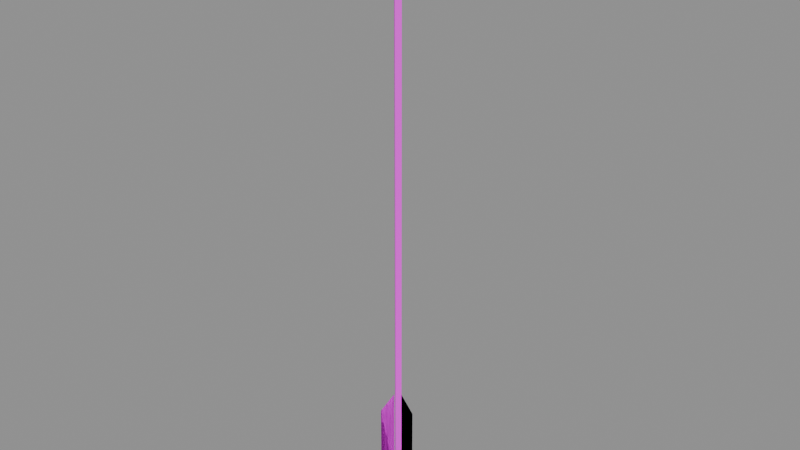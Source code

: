 # Source: fx.arrow.3.blend  (saved by Blender 5.2.45; exported with 4.5.12 LTS)
import bpy
from mathutils import Matrix  # noqa: F401  (used for matrix-valued properties, if any)

bpy.ops.wm.read_factory_settings(use_empty=True)
scene = bpy.context.scene
scene.name = 'Scene'

# ---- images (referenced by path relative to the original .blend; pixels are not part of the script)
import os
ASSET_DIR = os.environ.get("B2B_ASSET_DIR", "")  # directory of the original .blend (textures are referenced by path, not embedded)
HERE = os.path.dirname(os.path.abspath(__file__))  # packed textures are extracted next to this script under _unpacked/

def load_image(name, relpath, width, height, colorspace="sRGB"):
    """Load a texture the original file referenced (path relative to the .blend, or extracted next to this script)."""
    p = next((c for c in (os.path.join(HERE, relpath), os.path.join(ASSET_DIR, relpath)) if relpath and os.path.exists(c)), "")
    if p:
        img = bpy.data.images.load(p, check_existing=True)
        img.name = name
    else:  # same state as the original file: an image datablock whose file is absent (Cycles renders it pink)
        img = bpy.data.images.new(name, width, height)
        img.source = "FILE"
        img.filepath = "//" + (relpath or name)
    img.colorspace_settings.name = colorspace
    return img
img_palette_png = load_image('palette.png', 'palette.png', 1024, 1024, 'sRGB')

# ---- materials (node trees are filled in below, after node groups)
mat_palette = bpy.data.materials.new('palette')

# ---- material node trees
mat_palette.use_nodes = True; mat_palette.node_tree.nodes.clear()
_N = mat_palette.node_tree.nodes; _L = mat_palette.node_tree.links
n0 = _N.new('ShaderNodeBsdfPrincipled'); n0.name = 'Principled BSDF'; n0.location = (-200, 100)
n0.inputs[10].default_value = 0.005
n1 = _N.new('ShaderNodeOutputMaterial'); n1.name = 'Material Output'; n1.location = (200, 100)
n2 = _N.new('ShaderNodeTexImage'); n2.name = 'Image Texture'; n2.location = (0, 0)
n2.image = img_palette_png
n2.interpolation = 'Closest'
_L.new(n0.outputs[0], n1.inputs[0])
_L.new(n2.outputs[0], n0.inputs[0])
n1.is_active_output = True

# ---- meshes
me_arrow = bpy.data.meshes.new('arrow')
me_arrow.from_pydata([(0.0, 0.022, 0.68), (0.005, 0.0, 0.15), (0.0, 0.005, 0.0), (0.0, 0.005, 0.68), (0.005, 0.0, 0.0), (0.005, 0.0, 0.68), (0.0, -0.005, 0.0), (0.0, -0.005, 0.68), (-0.005, 0.0, 0.0), (-0.005, 0.0, 0.68), (0.0, 0.022, 0.68), (0.0, 0.0, 0.665), (0.01905, -0.011, 0.68), (0.005, 0.0, 0.03), (-0.01905, -0.011, 0.68), (0.0, 0.0, 0.75), (0.022, 0.0, 0.13), (0.01905, -0.011, 0.68), (0.022, 0.0, 0.05), (-0.01905, -0.011, 0.68), (0.005, 0.0, 0.03), (0.022, 0.0, 0.05), (0.022, 0.0, 0.13), (0.005, 0.0, 0.15), (-0.0025, 0.00433, 0.03), (-0.011, 0.01905, 0.05), (-0.011, 0.01905, 0.13), (-0.0025, 0.00433, 0.15), (-0.0025, 0.00433, 0.03), (-0.011, 0.01905, 0.05), (-0.011, 0.01905, 0.13), (-0.0025, 0.00433, 0.15), (-0.0025, -0.00433, 0.03), (-0.011, -0.01905, 0.05), (-0.011, -0.01905, 0.13), (-0.0025, -0.00433, 0.15), (-0.0025, -0.00433, 0.03), (-0.011, -0.01905, 0.05), (-0.011, -0.01905, 0.13), (-0.0025, -0.00433, 0.15)], [], [(12, 15, 14), (10, 15, 12), (2, 3, 5, 4), (31, 30, 29, 28), (32, 33, 34, 35), (4, 5, 7, 6), (5, 3, 9, 7), (23, 22, 21, 20), (6, 7, 9, 8), (14, 10, 12), (11, 0, 17), (8, 9, 3, 2), (2, 4, 6, 8), (13, 18, 16, 1), (14, 15, 10), (11, 17, 19), (17, 0, 19), (24, 25, 26, 27), (11, 19, 0), (39, 38, 37, 36)])
_uv = me_arrow.uv_layers.new(name='UVMap')
_uv.uv.foreach_set('vector', [0.4375, 0.2778, 0.4375, 0.2778, 0.4375, 0.2778, 0.4375, 0.2778, 0.4375, 0.2778, 0.4375, 0.2778, 0.1875, 0.7222, 0.1875, 0.7222, 0.1875, 0.7222, 0.1875, 0.7222, 0.0625, 0.3889, 0.0625, 0.3889, 0.0625, 0.3889, 0.0625, 0.3889, 0.0625, 0.3889, 0.0625, 0.3889, 0.0625, 0.3889, 0.0625, 0.3889, 0.1875, 0.7222, 0.1875, 0.7222, 0.1875, 0.7222, 0.1875, 0.7222, 0.1875, 0.7222, 0.1875, 0.7222, 0.1875, 0.7222, 0.1875, 0.7222, 0.0625, 0.3889, 0.0625, 0.3889, 0.0625, 0.3889, 0.0625, 0.3889, 0.1875, 0.7222, 0.1875, 0.7222, 0.1875, 0.7222, 0.1875, 0.7222, 0.4375, 0.2778, 0.4375, 0.2778, 0.4375, 0.2778, 0.4375, 0.2778, 0.4375, 0.2778, 0.4375, 0.2778, 0.1875, 0.7222, 0.1875, 0.7222, 0.1875, 0.7222, 0.1875, 0.7222, 0.1875, 0.7222, 0.1875, 0.7222, 0.1875, 0.7222, 0.1875, 0.7222, 0.0625, 0.3889, 0.0625, 0.3889, 0.0625, 0.3889, 0.0625, 0.3889, 0.4375, 0.2778, 0.4375, 0.2778, 0.4375, 0.2778, 0.4375, 0.2778, 0.4375, 0.2778, 0.4375, 0.2778, 0.4375, 0.2778, 0.4375, 0.2778, 0.4375, 0.2778, 0.0625, 0.3889, 0.0625, 0.3889, 0.0625, 0.3889, 0.0625, 0.3889, 0.4375, 0.2778, 0.4375, 0.2778, 0.4375, 0.2778, 0.0625, 0.3889, 0.0625, 0.3889, 0.0625, 0.3889, 0.0625, 0.3889])
me_arrow.materials.append(mat_palette)
me_arrow.update()

# ---- objects
ob_arrow = bpy.data.objects.new('arrow', me_arrow)

# ---- transforms, parenting, visibility, modifiers, constraints
ob_arrow.location = (0.0, 0.0, 0.0)

# ---- collection membership
scene.collection.objects.link(ob_arrow)

# ---- scene / render settings (as saved in the file)
scene.frame_start = 1; scene.frame_end = 250; scene.frame_set(1)
scene.render.engine = 'BLENDER_EEVEE_NEXT'
scene.render.bake_bias = 0.0
scene.render.bake_samples = 0
scene.render.compositor_device = 'GPU'
scene.eevee.use_volume_custom_range = False
scene.eevee.fast_gi_thickness_near = 0.1
scene.eevee.fast_gi_thickness_far = 0.0
scene.eevee.ray_tracing_options.screen_trace_thickness = 0.1
bpy.context.view_layer.update()

# ---- added for rendering (the .blend has no active camera and no usable light): camera, sun + grey world if the file has none
cam_auto = bpy.data.cameras.new('AutoCamera')
cam_auto.lens = 50.0
cam_auto.sensor_width = 36.0
cam_auto.clip_end = 1000.0
ob_auto_camera = bpy.data.objects.new('AutoCamera', cam_auto)
scene.collection.objects.link(ob_auto_camera)
ob_auto_camera.location = (0.697468, -0.83372, 0.931796)
ob_auto_camera.rotation_euler = (1.09748, -7.21219e-08, 0.694738)
scene.camera = ob_auto_camera
light_auto_sun = bpy.data.lights.new('AutoSun', 'SUN')
light_auto_sun.energy = 3.0
light_auto_sun.angle = 0.0523599
ob_auto_sun = bpy.data.objects.new('AutoSun', light_auto_sun)
scene.collection.objects.link(ob_auto_sun)
ob_auto_sun.rotation_euler = (0.872665, 0.174533, 0.523599)
if scene.world is None:
    world_auto = bpy.data.worlds.new('AutoWorld')
    world_auto.color = (0.3, 0.3, 0.3)
    scene.world = world_auto
bpy.context.view_layer.update()
